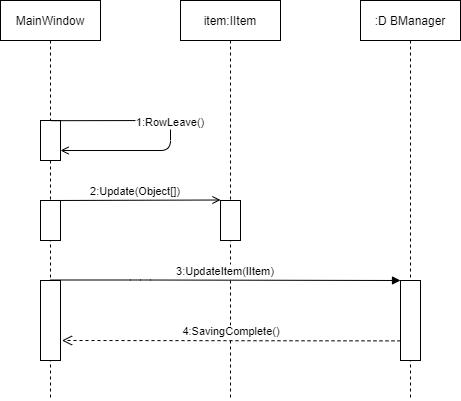

The diagram above was exported from draw.io. Its source (the exported page's mxGraphModel, read from the mxfile embedded in the PNG):
<mxGraphModel dx="1038" dy="523" grid="1" gridSize="10" guides="1" tooltips="1" connect="1" arrows="1" fold="1" page="1" pageScale="1" pageWidth="850" pageHeight="1100" math="0" shadow="0">
  <root>
    <mxCell id="0" />
    <mxCell id="1" parent="0" />
    <mxCell id="3nuBFxr9cyL0pnOWT2aG-1" value="MainWindow" style="shape=umlLifeline;perimeter=lifelinePerimeter;container=1;collapsible=0;recursiveResize=0;rounded=0;shadow=0;strokeWidth=1;" parent="1" vertex="1">
      <mxGeometry x="120" y="80" width="100" height="400" as="geometry" />
    </mxCell>
    <mxCell id="3nuBFxr9cyL0pnOWT2aG-2" value="" style="points=[];perimeter=orthogonalPerimeter;rounded=0;shadow=0;strokeWidth=1;" parent="3nuBFxr9cyL0pnOWT2aG-1" vertex="1">
      <mxGeometry x="40" y="120" width="20" height="40" as="geometry" />
    </mxCell>
    <mxCell id="ZoYA4Hak1gE9IedfB6ix-7" value="" style="points=[];perimeter=orthogonalPerimeter;rounded=0;shadow=0;strokeWidth=1;" vertex="1" parent="3nuBFxr9cyL0pnOWT2aG-1">
      <mxGeometry x="40" y="200" width="20" height="40" as="geometry" />
    </mxCell>
    <mxCell id="ZoYA4Hak1gE9IedfB6ix-11" value="" style="points=[];perimeter=orthogonalPerimeter;rounded=0;shadow=0;strokeWidth=1;" vertex="1" parent="3nuBFxr9cyL0pnOWT2aG-1">
      <mxGeometry x="40" y="280" width="20" height="80" as="geometry" />
    </mxCell>
    <mxCell id="3nuBFxr9cyL0pnOWT2aG-5" value="item:IItem" style="shape=umlLifeline;perimeter=lifelinePerimeter;container=1;collapsible=0;recursiveResize=0;rounded=0;shadow=0;strokeWidth=1;" parent="1" vertex="1">
      <mxGeometry x="300" y="80" width="100" height="400" as="geometry" />
    </mxCell>
    <mxCell id="ZoYA4Hak1gE9IedfB6ix-8" value="" style="points=[];perimeter=orthogonalPerimeter;rounded=0;shadow=0;strokeWidth=1;" vertex="1" parent="3nuBFxr9cyL0pnOWT2aG-5">
      <mxGeometry x="40" y="200" width="20" height="40" as="geometry" />
    </mxCell>
    <mxCell id="3nuBFxr9cyL0pnOWT2aG-8" value="1:RowLeave()" style="verticalAlign=bottom;endArrow=open;shadow=0;strokeWidth=1;exitX=0.54;exitY=-0.02;exitDx=0;exitDy=0;exitPerimeter=0;sketch=0;endFill=0;" parent="1" edge="1">
      <mxGeometry relative="1" as="geometry">
        <mxPoint x="170.79999999999995" y="200.20000000000005" as="sourcePoint" />
        <mxPoint x="180" y="230" as="targetPoint" />
        <Array as="points">
          <mxPoint x="290" y="200" />
          <mxPoint x="290" y="230" />
        </Array>
      </mxGeometry>
    </mxCell>
    <mxCell id="3nuBFxr9cyL0pnOWT2aG-10" value="4:SavingComplete()" style="verticalAlign=bottom;endArrow=open;dashed=1;endSize=8;shadow=0;strokeWidth=1;" parent="1" edge="1">
      <mxGeometry relative="1" as="geometry">
        <mxPoint x="181.5" y="420" as="targetPoint" />
        <mxPoint x="520" y="420.4" as="sourcePoint" />
      </mxGeometry>
    </mxCell>
    <mxCell id="ZoYA4Hak1gE9IedfB6ix-5" value=":D BManager" style="shape=umlLifeline;perimeter=lifelinePerimeter;container=1;collapsible=0;recursiveResize=0;rounded=0;shadow=0;strokeWidth=1;" vertex="1" parent="1">
      <mxGeometry x="480" y="80" width="100" height="400" as="geometry" />
    </mxCell>
    <mxCell id="ZoYA4Hak1gE9IedfB6ix-9" value="2:Update(Object[])" style="verticalAlign=bottom;endArrow=open;shadow=0;strokeWidth=1;rounded=0;endFill=0;" edge="1" parent="1">
      <mxGeometry relative="1" as="geometry">
        <mxPoint x="170" y="280" as="sourcePoint" />
        <mxPoint x="340" y="279.5" as="targetPoint" />
      </mxGeometry>
    </mxCell>
    <mxCell id="ZoYA4Hak1gE9IedfB6ix-14" value="3:UpdateItem(IItem)" style="verticalAlign=bottom;endArrow=block;shadow=0;strokeWidth=1;" edge="1" parent="1">
      <mxGeometry relative="1" as="geometry">
        <mxPoint x="170" y="359.5" as="sourcePoint" />
        <mxPoint x="520" y="360" as="targetPoint" />
        <Array as="points">
          <mxPoint x="260" y="359.5" />
        </Array>
      </mxGeometry>
    </mxCell>
    <mxCell id="ZoYA4Hak1gE9IedfB6ix-17" value="" style="points=[];perimeter=orthogonalPerimeter;rounded=0;shadow=0;strokeWidth=1;" vertex="1" parent="1">
      <mxGeometry x="520" y="360" width="20" height="80" as="geometry" />
    </mxCell>
  </root>
</mxGraphModel>